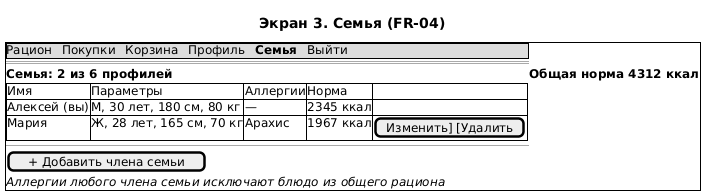

The diagram above was rendered by PlantUML. Its source (embedded in the PNG):
@startsalt
title Экран 3. Семья (FR-04)
{+
  {* Рацион | Покупки | Корзина | Профиль | <b>Семья</b> | Выйти }
  ==
  <b>Семья: 2 из 6 профилей</b> | <b>Общая норма 4312 ккал</b>
  {#
    Имя | Параметры | Аллергии | Норма | .
    Алексей (вы) | М, 30 лет, 180 см, 80 кг | — | 2345 ккал | .
    Мария | Ж, 28 лет, 165 см, 70 кг | Арахис | 1967 ккал | [Изменить] [Удалить]
  }
  --
  [ + Добавить члена семьи ]
  <i>Аллергии любого члена семьи исключают блюдо из общего рациона</i>
}
@endsalt